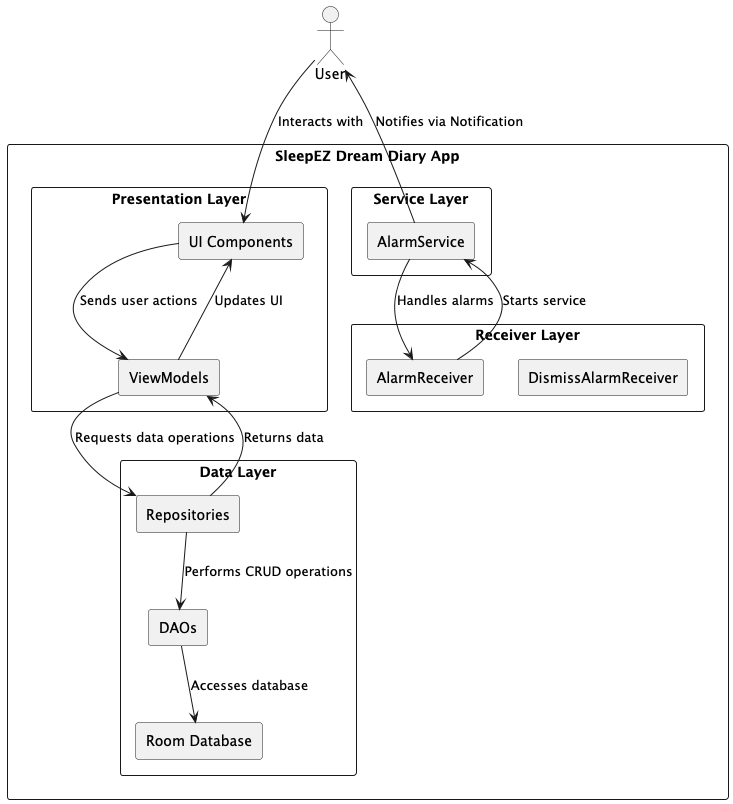

The diagram above was rendered by PlantUML. Its source (embedded in the PNG):
@startuml

skinparam packageStyle rectangle

actor User

rectangle "SleepEZ Dream Diary App" {
    rectangle "Presentation Layer" {
        rectangle "UI Components" as UI
        rectangle "ViewModels" as VM
    }

    rectangle "Data Layer" {
        rectangle "Repositories" as Repo
        rectangle "Room Database" as DB
        rectangle "DAOs" as DAOs
    }

    rectangle "Service Layer" {
        rectangle "AlarmService"
    }

    rectangle "Receiver Layer" {
        rectangle "AlarmReceiver"
        rectangle "DismissAlarmReceiver"
    }
}

User --> UI : Interacts with
UI --> VM : Sends user actions
VM --> Repo : Requests data operations
Repo --> DAOs : Performs CRUD operations
DAOs --> DB : Accesses database
Repo --> VM : Returns data
VM --> UI : Updates UI

AlarmService --> AlarmReceiver : Handles alarms
AlarmReceiver --> AlarmService : Starts service
AlarmService --> User : Notifies via Notification

@enduml